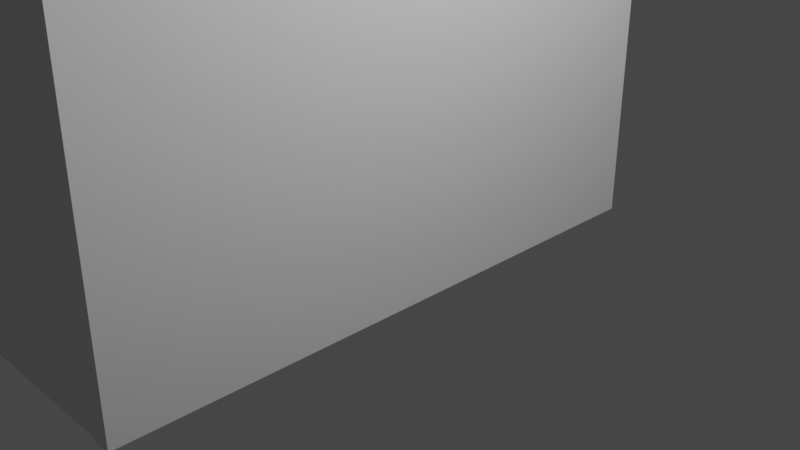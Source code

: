 # Source: untitled.blend  (saved by Blender 2.92.15; exported with 4.5.12 LTS)
import bpy
from mathutils import Matrix  # noqa: F401  (used for matrix-valued properties, if any)

bpy.ops.wm.read_factory_settings(use_empty=True)
scene = bpy.context.scene
scene.name = 'Scene'

# ---- collections
col_collection = bpy.data.collections.new('Collection'); scene.collection.children.link(col_collection)

# ---- materials (node trees are filled in below, after node groups)
mat_material = bpy.data.materials.new('Material')
mat_material.alpha_threshold = 0.0
mat_material.use_transparent_shadow = False
mat_material.line_color = (0.0, 0.0, 0.0, 1.0)
mat_material_001 = bpy.data.materials.new('Material.001')
mat_material_001.alpha_threshold = 0.0
mat_material_001.use_transparent_shadow = False
mat_material_001.line_color = (0.0, 0.0, 0.0, 1.0)
mat_material_002 = bpy.data.materials.new('Material.002')
mat_material_002.alpha_threshold = 0.0
mat_material_002.use_transparent_shadow = False
mat_material_002.line_color = (0.0, 0.0, 0.0, 1.0)
mat_material_003 = bpy.data.materials.new('Material.003')
mat_material_003.alpha_threshold = 0.0
mat_material_003.use_transparent_shadow = False
mat_material_003.line_color = (0.0, 0.0, 0.0, 1.0)

# ---- material node trees
mat_material.use_nodes = True; mat_material.node_tree.nodes.clear()
_N = mat_material.node_tree.nodes; _L = mat_material.node_tree.links
n0 = _N.new('ShaderNodeOutputMaterial'); n0.name = 'Material Output'; n0.location = (300, 300)
n1 = _N.new('ShaderNodeBsdfPrincipled'); n1.name = 'Principled BSDF'; n1.location = (10, 300)
n1.distribution = 'GGX'
n1.subsurface_method = 'BURLEY'
n1.inputs[2].default_value = 0.4
n1.inputs[3].default_value = 1.45
n1.inputs[27].default_value = (0.0, 0.0, 0.0, 1.0)
n1.inputs[28].default_value = 1.0
_L.new(n1.outputs[0], n0.inputs[0])
n0.is_active_output = True
mat_material_001.use_nodes = True; mat_material_001.node_tree.nodes.clear()
_N = mat_material_001.node_tree.nodes; _L = mat_material_001.node_tree.links
n0 = _N.new('ShaderNodeOutputMaterial'); n0.name = 'Material Output'; n0.location = (300, 300)
n1 = _N.new('ShaderNodeBsdfPrincipled'); n1.name = 'Principled BSDF'; n1.location = (10, 300)
n1.distribution = 'GGX'
n1.subsurface_method = 'BURLEY'
n1.inputs[2].default_value = 0.4
n1.inputs[3].default_value = 1.45
n1.inputs[27].default_value = (0.0, 0.0, 0.0, 1.0)
n1.inputs[28].default_value = 1.0
_L.new(n1.outputs[0], n0.inputs[0])
n0.is_active_output = True
mat_material_002.use_nodes = True; mat_material_002.node_tree.nodes.clear()
_N = mat_material_002.node_tree.nodes; _L = mat_material_002.node_tree.links
n0 = _N.new('ShaderNodeOutputMaterial'); n0.name = 'Material Output'; n0.location = (300, 300)
n1 = _N.new('ShaderNodeBsdfPrincipled'); n1.name = 'Principled BSDF'; n1.location = (10, 300)
n1.distribution = 'GGX'
n1.subsurface_method = 'BURLEY'
n1.inputs[2].default_value = 0.4
n1.inputs[3].default_value = 1.45
n1.inputs[27].default_value = (0.0, 0.0, 0.0, 1.0)
n1.inputs[28].default_value = 1.0
_L.new(n1.outputs[0], n0.inputs[0])
n0.is_active_output = True
mat_material_003.use_nodes = True; mat_material_003.node_tree.nodes.clear()
_N = mat_material_003.node_tree.nodes; _L = mat_material_003.node_tree.links
n0 = _N.new('ShaderNodeOutputMaterial'); n0.name = 'Material Output'; n0.location = (300, 300)
n1 = _N.new('ShaderNodeBsdfPrincipled'); n1.name = 'Principled BSDF'; n1.location = (10, 300)
n1.distribution = 'GGX'
n1.subsurface_method = 'BURLEY'
n1.inputs[2].default_value = 0.4
n1.inputs[3].default_value = 1.45
n1.inputs[27].default_value = (0.0, 0.0, 0.0, 1.0)
n1.inputs[28].default_value = 1.0
_L.new(n1.outputs[0], n0.inputs[0])
n0.is_active_output = True

# ---- world
world_world = bpy.data.worlds.new('World'); scene.world = world_world
world_world.use_nodes = True; world_world.node_tree.nodes.clear()
_N = world_world.node_tree.nodes; _L = world_world.node_tree.links
n0 = _N.new('ShaderNodeOutputWorld'); n0.name = 'World Output'; n0.location = (300, 300)
n1 = _N.new('ShaderNodeBackground'); n1.name = 'Background'; n1.location = (10, 300)
n1.inputs[0].default_value = (0.05088, 0.05088, 0.05088, 1.0)
_L.new(n1.outputs[0], n0.inputs[0])
n0.is_active_output = True
world_world.color = (0.05088, 0.05088, 0.05088)
world_world.use_sun_shadow = False
world_world.sun_shadow_jitter_overblur = 0.0

# ---- cameras
cam_camera = bpy.data.cameras.new('Camera')
cam_camera.clip_end = 100.0
cam_camera.ortho_scale = 7.314

# ---- lights
light_light = bpy.data.lights.new('Light', 'POINT')
light_light.transmission_factor = 0.0
light_light.energy = 1000.0
light_light.shadow_soft_size = 0.1
light_light.shadow_maximum_resolution = 0.006
light_light.use_absolute_resolution = True

# ---- meshes
me_cube = bpy.data.meshes.new('Cube')
me_cube.from_pydata([(1.0, 1.0, 1.0), (1.0, 1.0, -1.0), (1.0, -1.0, 1.0), (1.0, -1.0, -1.0), (-1.0, 1.0, 1.0), (-1.0, 1.0, -1.0), (-1.0, -1.0, 1.0), (-1.0, -1.0, -1.0)], [], [(0, 4, 6, 2), (3, 2, 6, 7), (7, 6, 4, 5), (5, 1, 3, 7), (1, 0, 2, 3), (5, 4, 0, 1)])
_uv = me_cube.uv_layers.new(name='UVMap')
_uv.uv.foreach_set('vector', [0.625, 0.5, 0.875, 0.5, 0.875, 0.75, 0.625, 0.75, 0.375, 0.75, 0.625, 0.75, 0.625, 1.0, 0.375, 1.0, 0.375, 0.0, 0.625, 0.0, 0.625, 0.25, 0.375, 0.25, 0.125, 0.5, 0.375, 0.5, 0.375, 0.75, 0.125, 0.75, 0.375, 0.5, 0.625, 0.5, 0.625, 0.75, 0.375, 0.75, 0.375, 0.25, 0.625, 0.25, 0.625, 0.5, 0.375, 0.5])
me_cube.materials.append(mat_material)
me_cube.use_remesh_preserve_volume = False
me_cube.use_remesh_preserve_attributes = False
me_cube.use_mirror_vertex_groups = False
me_cube.update()
me_cube_001 = bpy.data.meshes.new('Cube.001')
me_cube_001.from_pydata([(1.0, 1.0, 1.0), (1.0, 1.0, -1.0), (1.0, -1.0, 1.0), (1.0, -1.0, -1.0), (-1.0, 1.0, 1.0), (-1.0, 1.0, -1.0), (-1.0, -1.0, 1.0), (-1.0, -1.0, -1.0)], [], [(0, 4, 6, 2), (3, 2, 6, 7), (7, 6, 4, 5), (5, 1, 3, 7), (1, 0, 2, 3), (5, 4, 0, 1)])
_uv = me_cube_001.uv_layers.new(name='UVMap')
_uv.uv.foreach_set('vector', [0.625, 0.5, 0.875, 0.5, 0.875, 0.75, 0.625, 0.75, 0.375, 0.75, 0.625, 0.75, 0.625, 1.0, 0.375, 1.0, 0.375, 0.0, 0.625, 0.0, 0.625, 0.25, 0.375, 0.25, 0.125, 0.5, 0.375, 0.5, 0.375, 0.75, 0.125, 0.75, 0.375, 0.5, 0.625, 0.5, 0.625, 0.75, 0.375, 0.75, 0.375, 0.25, 0.625, 0.25, 0.625, 0.5, 0.375, 0.5])
me_cube_001.materials.append(mat_material)
me_cube_001.use_remesh_preserve_volume = False
me_cube_001.use_remesh_preserve_attributes = False
me_cube_001.use_mirror_vertex_groups = False
me_cube_001.update()
me_cube_002 = bpy.data.meshes.new('Cube.002')
me_cube_002.from_pydata([(1.0, 1.0, 1.0), (1.0, 1.0, -1.0), (1.0, -1.0, 1.0), (1.0, -1.0, -1.0), (-1.0, 1.0, 1.0), (-1.0, 1.0, -1.0), (-1.0, -1.0, 1.0), (-1.0, -1.0, -1.0), (-1.0, 0.4641, 0.4641), (1.0, 0.4641, 0.4641), (1.0, -0.4641, 0.4641), (-1.0, -0.4641, 0.4641), (-1.0, -0.4641, -0.4641), (1.0, -0.4641, -0.4641), (1.0, 0.4641, -0.4641), (-1.0, 0.4641, -0.4641), (-1.0, 0.4641, 0.4641), (1.0, 0.4641, 0.4641), (1.0, -0.4641, 0.4641), (-1.0, -0.4641, 0.4641), (-1.0, -0.4641, -0.4641), (1.0, -0.4641, -0.4641), (1.0, 0.4641, -0.4641), (-1.0, 0.4641, -0.4641), (-0.9394, 0.4641, 0.4641), (-1.0, 0.5853, 0.5853), (1.0, 0.5853, 0.5853), (0.9394, 0.4641, 0.4641), (0.9394, -0.4641, 0.4641), (1.0, -0.5853, 0.5853), (-1.0, -0.5853, 0.5853), (-0.9394, -0.4641, 0.4641), (-1.0, -0.5853, -0.5853), (-0.9394, -0.4641, -0.4641), (0.9394, -0.4641, -0.4641), (1.0, -0.5853, -0.5853), (0.9394, 0.4641, -0.4641), (1.0, 0.5853, -0.5853), (-1.0, 0.5853, -0.5853), (-0.9394, 0.4641, -0.4641)], [], [(0, 4, 6, 2), (3, 2, 6, 7), (5, 1, 3, 7), (5, 4, 0, 1), (27, 24, 39, 36), (34, 33, 12, 13), (36, 39, 15, 14), (4, 5, 7, 6, 30, 32, 38, 25), (24, 27, 9, 8), (26, 0, 2, 29), (2, 3, 1, 0, 26, 37, 35, 29), (28, 31, 11, 10), (28, 31, 24, 27), (28, 34, 33, 31), (33, 34, 36, 39), (13, 12, 20, 21), (10, 11, 19, 18), (14, 15, 23, 22), (8, 9, 17, 16), (30, 25, 24, 31), (26, 29, 28, 27), (29, 35, 34, 28), (32, 30, 31, 33), (35, 37, 36, 34), (38, 32, 33, 39), (25, 38, 39, 24), (37, 26, 27, 36), (30, 6, 4, 25)])
_uv = me_cube_002.uv_layers.new(name='UVMap')
_uv.uv.foreach_set('vector', [0.625, 0.5, 0.875, 0.5, 0.875, 0.75, 0.625, 0.75, 0.375, 0.75, 0.625, 0.75, 0.625, 1.0, 0.375, 1.0, 0.125, 0.5, 0.375, 0.5, 0.375, 0.75, 0.125, 0.75, 0.375, 0.25, 0.625, 0.25, 0.625, 0.5, 0.375, 0.5, 0.625, 0.427, 0.625, 0.323, 0.375, 0.323, 0.375, 0.427, 0.375, 0.823, 0.375, 0.927, 0.375, 0.9303, 0.375, 0.8197, 0.302, 0.5, 0.198, 0.5, 0.1947, 0.5, 0.3053, 0.5, 0.625, 0.25, 0.375, 0.25, 0.375, 0.0, 0.625, 0.0, 0.5732, 0.05184, 0.4268, 0.05184, 0.4268, 0.1982, 0.5732, 0.1982, 0.802, 0.5, 0.698, 0.5, 0.6947, 0.5, 0.8053, 0.5, 0.5732, 0.5518, 0.625, 0.5, 0.625, 0.75, 0.5732, 0.6982, 0.625, 0.75, 0.375, 0.75, 0.375, 0.5, 0.625, 0.5, 0.5732, 0.5518, 0.4268, 0.5518, 0.4268, 0.6982, 0.5732, 0.6982, 0.698, 0.75, 0.802, 0.75, 0.8053, 0.75, 0.6947, 0.75, 0.698, 0.75, 0.802, 0.75, 0.802, 0.5, 0.698, 0.5, 0.625, 0.823, 0.375, 0.823, 0.375, 0.927, 0.625, 0.927, 0.198, 0.75, 0.302, 0.75, 0.302, 0.5, 0.198, 0.5, 0.375, 0.8197, 0.375, 0.9303, 0.375, 0.9303, 0.375, 0.8197, 0.6947, 0.75, 0.8053, 0.75, 0.8053, 0.75, 0.6947, 0.75, 0.3053, 0.5, 0.1947, 0.5, 0.1947, 0.5, 0.3053, 0.5, 0.8053, 0.5, 0.6947, 0.5, 0.6947, 0.5, 0.8053, 0.5, 0.5732, 0.05184, 0.5732, 0.1982, 0.558, 0.183, 0.558, 0.06699, 0.5732, 0.5518, 0.5732, 0.6982, 0.558, 0.683, 0.558, 0.567, 0.5732, 0.6982, 0.4268, 0.6982, 0.442, 0.683, 0.558, 0.683, 0.4268, 0.05184, 0.5732, 0.05184, 0.558, 0.06699, 0.442, 0.06699, 0.4268, 0.6982, 0.4268, 0.5518, 0.442, 0.567, 0.442, 0.683, 0.4268, 0.1982, 0.4268, 0.05184, 0.442, 0.06699, 0.442, 0.183, 0.5732, 0.1982, 0.4268, 0.1982, 0.442, 0.183, 0.558, 0.183, 0.4268, 0.5518, 0.5732, 0.5518, 0.558, 0.567, 0.442, 0.567, 0.5732, 0.05184, 0.625, 0.0, 0.625, 0.25, 0.5732, 0.1982])
me_cube_002.materials.append(mat_material)
me_cube_002.use_remesh_preserve_volume = False
me_cube_002.use_remesh_preserve_attributes = False
me_cube_002.use_mirror_vertex_groups = False
me_cube_002.update()
me_cube_005 = bpy.data.meshes.new('Cube.005')
me_cube_005.from_pydata([(1.0, 1.0, 1.0), (1.0, 1.0, -1.0), (1.0, -1.0, 1.0), (1.0, -1.0, -1.0), (-1.0, 1.0, 1.0), (-1.0, 1.0, -1.0), (-1.0, -1.0, 1.0), (-1.0, -1.0, -1.0)], [], [(0, 4, 6, 2), (3, 2, 6, 7), (7, 6, 4, 5), (5, 1, 3, 7), (1, 0, 2, 3), (5, 4, 0, 1)])
_uv = me_cube_005.uv_layers.new(name='UVMap')
_uv.uv.foreach_set('vector', [0.625, 0.5, 0.875, 0.5, 0.875, 0.75, 0.625, 0.75, 0.375, 0.75, 0.625, 0.75, 0.625, 1.0, 0.375, 1.0, 0.375, 0.0, 0.625, 0.0, 0.625, 0.25, 0.375, 0.25, 0.125, 0.5, 0.375, 0.5, 0.375, 0.75, 0.125, 0.75, 0.375, 0.5, 0.625, 0.5, 0.625, 0.75, 0.375, 0.75, 0.375, 0.25, 0.625, 0.25, 0.625, 0.5, 0.375, 0.5])
me_cube_005.materials.append(mat_material_001)
me_cube_005.use_remesh_preserve_volume = False
me_cube_005.use_remesh_preserve_attributes = False
me_cube_005.use_mirror_vertex_groups = False
me_cube_005.update()
me_cube_004 = bpy.data.meshes.new('Cube.004')
me_cube_004.from_pydata([(1.0, 1.0, 1.0), (1.0, 1.0, -1.0), (1.0, -1.0, 1.0), (1.0, -1.0, -1.0), (-1.0, 1.0, 1.0), (-1.0, 1.0, -1.0), (-1.0, -1.0, 1.0), (-1.0, -1.0, -1.0)], [], [(0, 4, 6, 2), (3, 2, 6, 7), (7, 6, 4, 5), (5, 1, 3, 7), (1, 0, 2, 3), (5, 4, 0, 1)])
_uv = me_cube_004.uv_layers.new(name='UVMap')
_uv.uv.foreach_set('vector', [0.625, 0.5, 0.875, 0.5, 0.875, 0.75, 0.625, 0.75, 0.375, 0.75, 0.625, 0.75, 0.625, 1.0, 0.375, 1.0, 0.375, 0.0, 0.625, 0.0, 0.625, 0.25, 0.375, 0.25, 0.125, 0.5, 0.375, 0.5, 0.375, 0.75, 0.125, 0.75, 0.375, 0.5, 0.625, 0.5, 0.625, 0.75, 0.375, 0.75, 0.375, 0.25, 0.625, 0.25, 0.625, 0.5, 0.375, 0.5])
me_cube_004.materials.append(mat_material_001)
me_cube_004.use_remesh_preserve_volume = False
me_cube_004.use_remesh_preserve_attributes = False
me_cube_004.use_mirror_vertex_groups = False
me_cube_004.update()
me_cube_003 = bpy.data.meshes.new('Cube.003')
me_cube_003.from_pydata([(1.0, 1.0, 1.0), (1.0, 1.0, -1.0), (1.0, -1.0, 1.0), (1.0, -1.0, -1.0), (-1.0, 1.0, 1.0), (-1.0, 1.0, -1.0), (-1.0, -1.0, 1.0), (-1.0, -1.0, -1.0)], [], [(0, 4, 6, 2), (3, 2, 6, 7), (7, 6, 4, 5), (5, 1, 3, 7), (1, 0, 2, 3), (5, 4, 0, 1)])
_uv = me_cube_003.uv_layers.new(name='UVMap')
_uv.uv.foreach_set('vector', [0.625, 0.5, 0.875, 0.5, 0.875, 0.75, 0.625, 0.75, 0.375, 0.75, 0.625, 0.75, 0.625, 1.0, 0.375, 1.0, 0.375, 0.0, 0.625, 0.0, 0.625, 0.25, 0.375, 0.25, 0.125, 0.5, 0.375, 0.5, 0.375, 0.75, 0.125, 0.75, 0.375, 0.5, 0.625, 0.5, 0.625, 0.75, 0.375, 0.75, 0.375, 0.25, 0.625, 0.25, 0.625, 0.5, 0.375, 0.5])
me_cube_003.materials.append(mat_material_001)
me_cube_003.use_remesh_preserve_volume = False
me_cube_003.use_remesh_preserve_attributes = False
me_cube_003.use_mirror_vertex_groups = False
me_cube_003.update()
me_cube_008 = bpy.data.meshes.new('Cube.008')
me_cube_008.from_pydata([(1.0, 1.0, 1.0), (1.0, 1.0, -1.0), (1.0, -1.0, 1.0), (1.0, -1.0, -1.0), (-1.0, 1.0, 1.0), (-1.0, 1.0, -1.0), (-1.0, -1.0, 1.0), (-1.0, -1.0, -1.0)], [], [(0, 4, 6, 2), (3, 2, 6, 7), (7, 6, 4, 5), (5, 1, 3, 7), (1, 0, 2, 3), (5, 4, 0, 1)])
_uv = me_cube_008.uv_layers.new(name='UVMap')
_uv.uv.foreach_set('vector', [0.625, 0.5, 0.875, 0.5, 0.875, 0.75, 0.625, 0.75, 0.375, 0.75, 0.625, 0.75, 0.625, 1.0, 0.375, 1.0, 0.375, 0.0, 0.625, 0.0, 0.625, 0.25, 0.375, 0.25, 0.125, 0.5, 0.375, 0.5, 0.375, 0.75, 0.125, 0.75, 0.375, 0.5, 0.625, 0.5, 0.625, 0.75, 0.375, 0.75, 0.375, 0.25, 0.625, 0.25, 0.625, 0.5, 0.375, 0.5])
me_cube_008.materials.append(mat_material_002)
me_cube_008.use_remesh_preserve_volume = False
me_cube_008.use_remesh_preserve_attributes = False
me_cube_008.use_mirror_vertex_groups = False
me_cube_008.update()
me_cube_007 = bpy.data.meshes.new('Cube.007')
me_cube_007.from_pydata([(1.0, 1.0, 1.0), (1.0, 1.0, -1.0), (1.0, -1.0, 1.0), (1.0, -1.0, -1.0), (-1.0, 1.0, 1.0), (-1.0, 1.0, -1.0), (-1.0, -1.0, 1.0), (-1.0, -1.0, -1.0)], [], [(0, 4, 6, 2), (3, 2, 6, 7), (7, 6, 4, 5), (5, 1, 3, 7), (1, 0, 2, 3), (5, 4, 0, 1)])
_uv = me_cube_007.uv_layers.new(name='UVMap')
_uv.uv.foreach_set('vector', [0.625, 0.5, 0.875, 0.5, 0.875, 0.75, 0.625, 0.75, 0.375, 0.75, 0.625, 0.75, 0.625, 1.0, 0.375, 1.0, 0.375, 0.0, 0.625, 0.0, 0.625, 0.25, 0.375, 0.25, 0.125, 0.5, 0.375, 0.5, 0.375, 0.75, 0.125, 0.75, 0.375, 0.5, 0.625, 0.5, 0.625, 0.75, 0.375, 0.75, 0.375, 0.25, 0.625, 0.25, 0.625, 0.5, 0.375, 0.5])
me_cube_007.materials.append(mat_material_002)
me_cube_007.use_remesh_preserve_volume = False
me_cube_007.use_remesh_preserve_attributes = False
me_cube_007.use_mirror_vertex_groups = False
me_cube_007.update()
me_cube_006 = bpy.data.meshes.new('Cube.006')
me_cube_006.from_pydata([(1.0, 1.0, 1.0), (1.0, 1.0, -1.0), (1.0, -1.0, 1.0), (1.0, -1.0, -1.0), (-1.0, 1.0, 1.0), (-1.0, 1.0, -1.0), (-1.0, -1.0, 1.0), (-1.0, -1.0, -1.0)], [], [(0, 4, 6, 2), (3, 2, 6, 7), (7, 6, 4, 5), (5, 1, 3, 7), (1, 0, 2, 3), (5, 4, 0, 1)])
_uv = me_cube_006.uv_layers.new(name='UVMap')
_uv.uv.foreach_set('vector', [0.625, 0.5, 0.875, 0.5, 0.875, 0.75, 0.625, 0.75, 0.375, 0.75, 0.625, 0.75, 0.625, 1.0, 0.375, 1.0, 0.375, 0.0, 0.625, 0.0, 0.625, 0.25, 0.375, 0.25, 0.125, 0.5, 0.375, 0.5, 0.375, 0.75, 0.125, 0.75, 0.375, 0.5, 0.625, 0.5, 0.625, 0.75, 0.375, 0.75, 0.375, 0.25, 0.625, 0.25, 0.625, 0.5, 0.375, 0.5])
me_cube_006.materials.append(mat_material_002)
me_cube_006.use_remesh_preserve_volume = False
me_cube_006.use_remesh_preserve_attributes = False
me_cube_006.use_mirror_vertex_groups = False
me_cube_006.update()
me_cube_011 = bpy.data.meshes.new('Cube.011')
me_cube_011.from_pydata([(1.0, 1.0, 1.0), (1.0, 1.0, -1.0), (1.0, -1.0, 1.0), (1.0, -1.0, -1.0), (-1.0, 1.0, 1.0), (-1.0, 1.0, -1.0), (-1.0, -1.0, 1.0), (-1.0, -1.0, -1.0)], [], [(0, 4, 6, 2), (3, 2, 6, 7), (7, 6, 4, 5), (5, 1, 3, 7), (1, 0, 2, 3), (5, 4, 0, 1)])
_uv = me_cube_011.uv_layers.new(name='UVMap')
_uv.uv.foreach_set('vector', [0.625, 0.5, 0.875, 0.5, 0.875, 0.75, 0.625, 0.75, 0.375, 0.75, 0.625, 0.75, 0.625, 1.0, 0.375, 1.0, 0.375, 0.0, 0.625, 0.0, 0.625, 0.25, 0.375, 0.25, 0.125, 0.5, 0.375, 0.5, 0.375, 0.75, 0.125, 0.75, 0.375, 0.5, 0.625, 0.5, 0.625, 0.75, 0.375, 0.75, 0.375, 0.25, 0.625, 0.25, 0.625, 0.5, 0.375, 0.5])
me_cube_011.materials.append(mat_material_003)
me_cube_011.use_remesh_preserve_volume = False
me_cube_011.use_remesh_preserve_attributes = False
me_cube_011.use_mirror_vertex_groups = False
me_cube_011.update()
me_cube_010 = bpy.data.meshes.new('Cube.010')
me_cube_010.from_pydata([(1.0, 1.0, 1.0), (1.0, 1.0, -1.0), (1.0, -1.0, 1.0), (1.0, -1.0, -1.0), (-1.0, 1.0, 1.0), (-1.0, 1.0, -1.0), (-1.0, -1.0, 1.0), (-1.0, -1.0, -1.0)], [], [(0, 4, 6, 2), (3, 2, 6, 7), (7, 6, 4, 5), (5, 1, 3, 7), (1, 0, 2, 3), (5, 4, 0, 1)])
_uv = me_cube_010.uv_layers.new(name='UVMap')
_uv.uv.foreach_set('vector', [0.625, 0.5, 0.875, 0.5, 0.875, 0.75, 0.625, 0.75, 0.375, 0.75, 0.625, 0.75, 0.625, 1.0, 0.375, 1.0, 0.375, 0.0, 0.625, 0.0, 0.625, 0.25, 0.375, 0.25, 0.125, 0.5, 0.375, 0.5, 0.375, 0.75, 0.125, 0.75, 0.375, 0.5, 0.625, 0.5, 0.625, 0.75, 0.375, 0.75, 0.375, 0.25, 0.625, 0.25, 0.625, 0.5, 0.375, 0.5])
me_cube_010.materials.append(mat_material_003)
me_cube_010.use_remesh_preserve_volume = False
me_cube_010.use_remesh_preserve_attributes = False
me_cube_010.use_mirror_vertex_groups = False
me_cube_010.update()
me_cube_009 = bpy.data.meshes.new('Cube.009')
me_cube_009.from_pydata([(1.0, 1.0, 1.0), (1.0, 1.0, -1.0), (1.0, -1.0, 1.0), (1.0, -1.0, -1.0), (-1.0, 1.0, 1.0), (-1.0, 1.0, -1.0), (-1.0, -1.0, 1.0), (-1.0, -1.0, -1.0)], [], [(0, 4, 6, 2), (3, 2, 6, 7), (7, 6, 4, 5), (5, 1, 3, 7), (1, 0, 2, 3), (5, 4, 0, 1)])
_uv = me_cube_009.uv_layers.new(name='UVMap')
_uv.uv.foreach_set('vector', [0.625, 0.5, 0.875, 0.5, 0.875, 0.75, 0.625, 0.75, 0.375, 0.75, 0.625, 0.75, 0.625, 1.0, 0.375, 1.0, 0.375, 0.0, 0.625, 0.0, 0.625, 0.25, 0.375, 0.25, 0.125, 0.5, 0.375, 0.5, 0.375, 0.75, 0.125, 0.75, 0.375, 0.5, 0.625, 0.5, 0.625, 0.75, 0.375, 0.75, 0.375, 0.25, 0.625, 0.25, 0.625, 0.5, 0.375, 0.5])
me_cube_009.materials.append(mat_material_003)
me_cube_009.use_remesh_preserve_volume = False
me_cube_009.use_remesh_preserve_attributes = False
me_cube_009.use_mirror_vertex_groups = False
me_cube_009.update()

# ---- objects
ob_cube = bpy.data.objects.new('Cube', me_cube)
ob_light = bpy.data.objects.new('Light', light_light)
ob_camera = bpy.data.objects.new('Camera', cam_camera)
ob_cube_001 = bpy.data.objects.new('Cube.001', me_cube_001)
ob_cube_002 = bpy.data.objects.new('Cube.002', me_cube_002)
ob_cube_005 = bpy.data.objects.new('Cube.005', me_cube_005)
ob_cube_004 = bpy.data.objects.new('Cube.004', me_cube_004)
ob_cube_003 = bpy.data.objects.new('Cube.003', me_cube_003)
ob_cube_008 = bpy.data.objects.new('Cube.008', me_cube_008)
ob_cube_007 = bpy.data.objects.new('Cube.007', me_cube_007)
ob_cube_006 = bpy.data.objects.new('Cube.006', me_cube_006)
ob_cube_011 = bpy.data.objects.new('Cube.011', me_cube_011)
ob_cube_010 = bpy.data.objects.new('Cube.010', me_cube_010)
ob_cube_009 = bpy.data.objects.new('Cube.009', me_cube_009)

# ---- transforms, parenting, visibility, modifiers, constraints
ob_cube.location = (0.0, 0.0, 0.0)
ob_cube.scale = (0.1135, 3.514, 1.0)
ob_cube.lock_rotations_4d = False
ob_cube.empty_display_type = 'ARROWS'
ob_cube.lineart.crease_threshold = 0.0
ob_light.location = (4.076, 1.005, 5.904)
ob_light.rotation_euler = (0.6503, 0.05522, 1.866)
ob_light.lock_rotations_4d = False
ob_light.empty_display_type = 'ARROWS'
ob_light.color = (0.0, 0.0, 0.0, 0.0)
ob_light.lineart.crease_threshold = 0.0
ob_camera.location = (7.359, -6.926, 4.958)
ob_camera.rotation_euler = (1.109, 0.0, 0.8149)
ob_camera.lock_rotations_4d = False
ob_camera.empty_display_type = 'ARROWS'
ob_camera.color = (0.0, 0.0, 0.0, 0.0)
ob_camera.display_type = 'WIRE'
ob_camera.lineart.crease_threshold = 0.0
ob_cube_001.location = (0.0, 0.0, 2.0)
ob_cube_001.scale = (0.1135, 3.514, 1.0)
ob_cube_001.lock_rotations_4d = False
ob_cube_001.empty_display_type = 'ARROWS'
ob_cube_001.lineart.crease_threshold = 0.0
ob_cube_002.location = (0.0, 0.0, 4.0)
ob_cube_002.scale = (0.1135, 3.514, 1.0)
ob_cube_002.lock_rotations_4d = False
ob_cube_002.empty_display_type = 'ARROWS'
ob_cube_002.lineart.crease_threshold = 0.0
ob_cube_005.location = (-11.6, 0.0, 0.0)
ob_cube_005.scale = (0.1135, 3.514, 1.0)
ob_cube_005.lock_rotations_4d = False
ob_cube_005.empty_display_type = 'ARROWS'
ob_cube_005.lineart.crease_threshold = 0.0
ob_cube_004.location = (-11.6, 0.0, 2.0)
ob_cube_004.scale = (0.1135, 3.514, 1.0)
ob_cube_004.lock_rotations_4d = False
ob_cube_004.empty_display_type = 'ARROWS'
ob_cube_004.lineart.crease_threshold = 0.0
ob_cube_003.location = (-11.6, 0.0, 4.0)
ob_cube_003.scale = (0.1135, 3.514, 1.0)
ob_cube_003.lock_rotations_4d = False
ob_cube_003.empty_display_type = 'ARROWS'
ob_cube_003.lineart.crease_threshold = 0.0
ob_cube_008.location = (-5.753, -3.383, 1.192e-07)
ob_cube_008.rotation_euler = (0.0, -0.0, 1.571)
ob_cube_008.scale = (0.1135, 5.839, 1.0)
ob_cube_008.lock_rotations_4d = False
ob_cube_008.empty_display_type = 'ARROWS'
ob_cube_008.lineart.crease_threshold = 0.0
ob_cube_007.location = (-5.753, -3.383, 2.0)
ob_cube_007.rotation_euler = (0.0, -0.0, 1.571)
ob_cube_007.scale = (0.1135, 5.839, 1.0)
ob_cube_007.lock_rotations_4d = False
ob_cube_007.empty_display_type = 'ARROWS'
ob_cube_007.lineart.crease_threshold = 0.0
ob_cube_006.location = (-5.753, -3.383, 4.0)
ob_cube_006.rotation_euler = (0.0, -0.0, 1.571)
ob_cube_006.scale = (0.1135, 5.839, 1.0)
ob_cube_006.lock_rotations_4d = False
ob_cube_006.empty_display_type = 'ARROWS'
ob_cube_006.lineart.crease_threshold = 0.0
ob_cube_011.location = (-5.753, 3.349, 4.0)
ob_cube_011.rotation_euler = (0.0, -0.0, 1.571)
ob_cube_011.scale = (0.1135, 5.839, 1.0)
ob_cube_011.lock_rotations_4d = False
ob_cube_011.empty_display_type = 'ARROWS'
ob_cube_011.lineart.crease_threshold = 0.0
ob_cube_010.location = (-5.753, 3.349, 2.0)
ob_cube_010.rotation_euler = (0.0, -0.0, 1.571)
ob_cube_010.scale = (0.1135, 5.839, 1.0)
ob_cube_010.lock_rotations_4d = False
ob_cube_010.empty_display_type = 'ARROWS'
ob_cube_010.lineart.crease_threshold = 0.0
ob_cube_009.location = (-5.753, 3.349, 1.192e-07)
ob_cube_009.rotation_euler = (0.0, -0.0, 1.571)
ob_cube_009.scale = (0.1135, 5.839, 1.0)
ob_cube_009.lock_rotations_4d = False
ob_cube_009.empty_display_type = 'ARROWS'
ob_cube_009.lineart.crease_threshold = 0.0

# ---- collection membership
col_collection.objects.link(ob_cube)
col_collection.objects.link(ob_light)
col_collection.objects.link(ob_camera)
col_collection.objects.link(ob_cube_001)
col_collection.objects.link(ob_cube_002)
col_collection.objects.link(ob_cube_005)
col_collection.objects.link(ob_cube_004)
col_collection.objects.link(ob_cube_003)
col_collection.objects.link(ob_cube_008)
col_collection.objects.link(ob_cube_007)
col_collection.objects.link(ob_cube_006)
col_collection.objects.link(ob_cube_011)
col_collection.objects.link(ob_cube_010)
col_collection.objects.link(ob_cube_009)

# ---- scene / render settings (as saved in the file)
scene.camera = ob_camera
scene.frame_start = 1; scene.frame_end = 250; scene.frame_set(0)
scene.render.engine = 'BLENDER_EEVEE_NEXT'
scene.cycles.use_denoising = False
scene.cycles.samples = 128
scene.cycles.sampling_pattern = 'TABULATED_SOBOL'
scene.cycles.use_adaptive_sampling = False
scene.cycles.use_light_tree = False
scene.view_settings.view_transform = 'Filmic'
bpy.context.view_layer.update()
